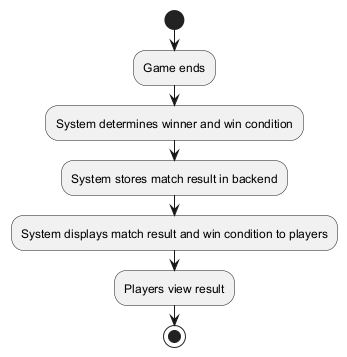

The diagram above was rendered by PlantUML. Its source (embedded in the PNG):
@startuml
start
:Game ends;
:System determines winner and win condition;
:System stores match result in backend;
:System displays match result and win condition to players;
:Players view result;
stop
@enduml